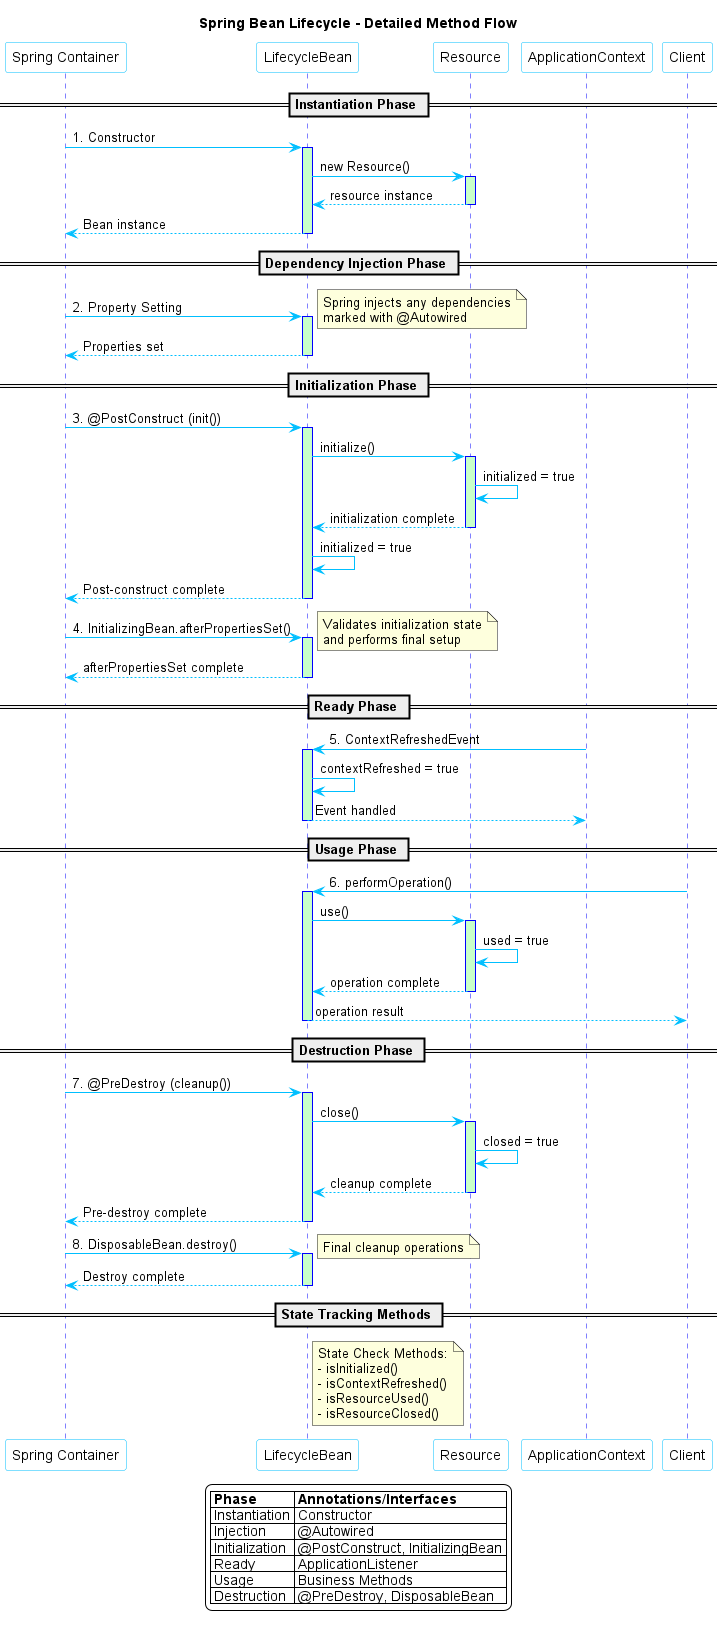

The diagram above was rendered by PlantUML. Its source (embedded in the PNG):
@startuml Spring Bean Lifecycle - Detailed Method Flow

skinparam backgroundColor white
skinparam handwritten false
skinparam defaultFontName Arial
skinparam sequence {
    ArrowColor DeepSkyBlue
    LifeLineBorderColor blue
    LifeLineBackgroundColor TECHNOLOGY
    ParticipantBorderColor DeepSkyBlue
    ParticipantBackgroundColor white
    ParticipantFontColor black
}

title Spring Bean Lifecycle - Detailed Method Flow

participant "Spring Container" as Container
participant "LifecycleBean" as Bean
participant "Resource" as Resource
participant "ApplicationContext" as Context
participant "Client" as Client

== Instantiation Phase ==
Container -> Bean : 1. Constructor
activate Bean
Bean -> Resource : new Resource()
activate Resource
Resource --> Bean : resource instance
deactivate Resource
Bean --> Container : Bean instance
deactivate Bean

== Dependency Injection Phase ==
Container -> Bean : 2. Property Setting
activate Bean
note right: Spring injects any dependencies\nmarked with @Autowired
Bean --> Container : Properties set
deactivate Bean

== Initialization Phase ==
Container -> Bean : 3. @PostConstruct (init())
activate Bean
Bean -> Resource : initialize()
activate Resource
Resource -> Resource : initialized = true
Resource --> Bean : initialization complete
deactivate Resource
Bean -> Bean : initialized = true
Bean --> Container : Post-construct complete
deactivate Bean

Container -> Bean : 4. InitializingBean.afterPropertiesSet()
activate Bean
note right: Validates initialization state\nand performs final setup
Bean --> Container : afterPropertiesSet complete
deactivate Bean

== Ready Phase ==
Context -> Bean : 5. ContextRefreshedEvent
activate Bean
Bean -> Bean : contextRefreshed = true
Bean --> Context : Event handled
deactivate Bean

== Usage Phase ==
Client -> Bean : 6. performOperation()
activate Bean
Bean -> Resource : use()
activate Resource
Resource -> Resource : used = true
Resource --> Bean : operation complete
deactivate Resource
Bean --> Client : operation result
deactivate Bean

== Destruction Phase ==
Container -> Bean : 7. @PreDestroy (cleanup())
activate Bean
Bean -> Resource : close()
activate Resource
Resource -> Resource : closed = true
Resource --> Bean : cleanup complete
deactivate Resource
Bean --> Container : Pre-destroy complete
deactivate Bean

Container -> Bean : 8. DisposableBean.destroy()
activate Bean
note right: Final cleanup operations
Bean --> Container : Destroy complete
deactivate Bean

== State Tracking Methods ==
note right of Bean
  State Check Methods:
  - isInitialized()
  - isContextRefreshed()
  - isResourceUsed()
  - isResourceClosed()
end note

legend
  |= Phase |= Annotations/Interfaces |
  | Instantiation | Constructor |
  | Injection | @Autowired |
  | Initialization | @PostConstruct, InitializingBean |
  | Ready | ApplicationListener |
  | Usage | Business Methods |
  | Destruction | @PreDestroy, DisposableBean |
end legend

@enduml